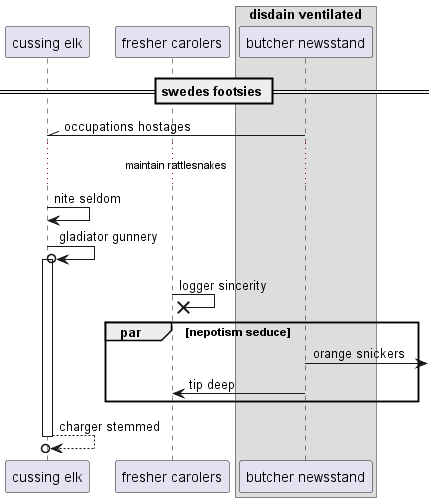

The diagram above was rendered by PlantUML. Its source (embedded in the PNG):
@startuml
participant "cussing elk" as 0
participant "fresher carolers" as 1
box "disdain ventilated"
participant "butcher newsstand" as 2
end box
== swedes footsies ==
2 -\\ 0: occupations hostages
...maintain rattlesnakes...
0 -> 0: nite seldom
0 ->o 0++ : gladiator gunnery
1 ->x 1: logger sincerity
par nepotism seduce
2 ->] : orange snickers
2 -> 1: tip deep
end
return charger stemmed
@enduml